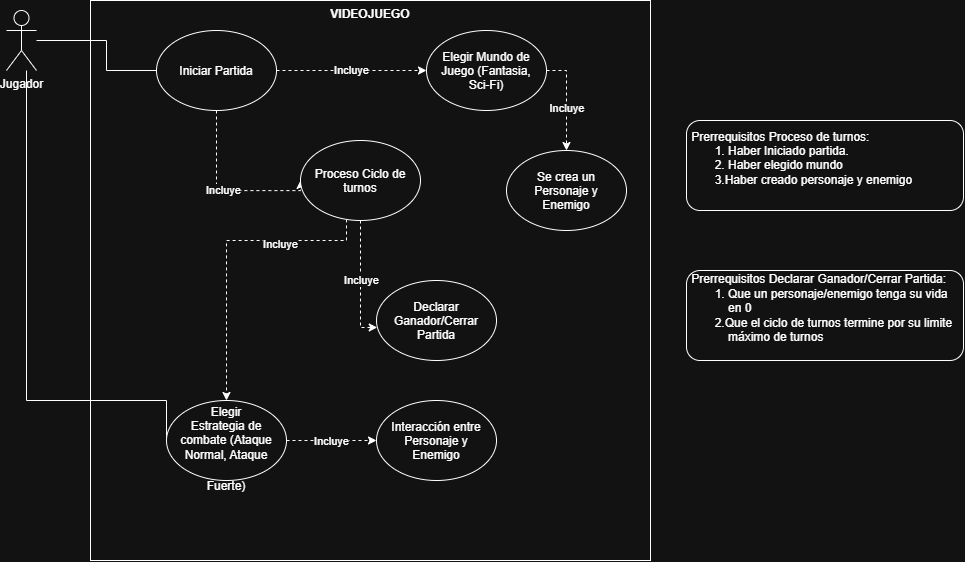

The diagram above was exported from draw.io. Its source (the exported page's mxGraphModel, read from the mxfile embedded in the PNG):
<mxGraphModel dx="984" dy="572" grid="1" gridSize="10" guides="1" tooltips="1" connect="1" arrows="1" fold="1" page="1" pageScale="1" pageWidth="827" pageHeight="1169" math="0" shadow="0">
  <root>
    <mxCell id="0" />
    <mxCell id="1" parent="0" />
    <mxCell id="YuuaVFitPMOm9mPmkvEt-1" parent="1" style="whiteSpace=wrap;html=1;aspect=fixed;movable=1;resizable=1;rotatable=1;deletable=1;editable=1;locked=0;connectable=1;" value="&lt;b&gt;VIDEOJUEGO&lt;/b&gt;&lt;div&gt;&lt;br&gt;&lt;/div&gt;&lt;div&gt;&lt;br&gt;&lt;/div&gt;&lt;div&gt;&lt;br&gt;&lt;/div&gt;&lt;div&gt;&lt;br&gt;&lt;/div&gt;&lt;div&gt;&lt;br&gt;&lt;/div&gt;&lt;div&gt;&lt;br&gt;&lt;/div&gt;&lt;div&gt;&lt;br&gt;&lt;/div&gt;&lt;div&gt;&lt;br&gt;&lt;/div&gt;&lt;div&gt;&lt;br&gt;&lt;/div&gt;&lt;div&gt;&lt;br&gt;&lt;/div&gt;&lt;div&gt;&lt;br&gt;&lt;/div&gt;&lt;div&gt;&lt;br&gt;&lt;/div&gt;&lt;div&gt;&lt;br&gt;&lt;/div&gt;&lt;div&gt;&lt;br&gt;&lt;/div&gt;&lt;div&gt;&lt;br&gt;&lt;/div&gt;&lt;div&gt;&lt;br&gt;&lt;/div&gt;&lt;div&gt;&lt;br&gt;&lt;/div&gt;&lt;div&gt;&lt;br&gt;&lt;/div&gt;&lt;div&gt;&lt;br&gt;&lt;/div&gt;&lt;div&gt;&lt;br&gt;&lt;/div&gt;&lt;div&gt;&lt;br&gt;&lt;/div&gt;&lt;div&gt;&lt;br&gt;&lt;/div&gt;&lt;div&gt;&lt;br&gt;&lt;/div&gt;&lt;div&gt;&lt;br&gt;&lt;/div&gt;&lt;div&gt;&lt;br&gt;&lt;/div&gt;&lt;div&gt;&lt;br&gt;&lt;/div&gt;&lt;div&gt;&lt;br&gt;&lt;/div&gt;&lt;div&gt;&lt;br&gt;&lt;/div&gt;&lt;div&gt;&lt;br&gt;&lt;/div&gt;&lt;div&gt;&lt;br&gt;&lt;/div&gt;&lt;div&gt;&lt;br&gt;&lt;/div&gt;&lt;div&gt;&amp;nbsp; &amp;nbsp;&lt;/div&gt;&lt;div&gt;&lt;br&gt;&lt;/div&gt;&lt;div&gt;&lt;br&gt;&lt;/div&gt;&lt;div&gt;&lt;br&gt;&lt;/div&gt;&lt;div&gt;&lt;br&gt;&lt;/div&gt;&lt;div&gt;&lt;br&gt;&lt;/div&gt;" vertex="1">
      <mxGeometry height="560" width="560" x="204" y="80" as="geometry" />
    </mxCell>
    <mxCell id="yFcuG9TgRyR16fHBVsei-3" edge="1" parent="1" source="YuuaVFitPMOm9mPmkvEt-2" style="edgeStyle=orthogonalEdgeStyle;rounded=0;orthogonalLoop=1;jettySize=auto;html=1;entryX=0;entryY=0.5;entryDx=0;entryDy=0;endArrow=none;endFill=0;" target="yFcuG9TgRyR16fHBVsei-2">
      <mxGeometry relative="1" as="geometry">
        <Array as="points">
          <mxPoint x="220.04" y="120" />
          <mxPoint x="220.04" y="150" />
        </Array>
      </mxGeometry>
    </mxCell>
    <mxCell id="yFcuG9TgRyR16fHBVsei-12" edge="1" parent="1" source="YuuaVFitPMOm9mPmkvEt-2" style="edgeStyle=orthogonalEdgeStyle;rounded=0;orthogonalLoop=1;jettySize=auto;html=1;entryX=0;entryY=0.5;entryDx=0;entryDy=0;endArrow=none;endFill=0;" target="YuuaVFitPMOm9mPmkvEt-5">
      <mxGeometry relative="1" as="geometry">
        <Array as="points">
          <mxPoint x="140.04" y="480" />
        </Array>
      </mxGeometry>
    </mxCell>
    <mxCell id="YuuaVFitPMOm9mPmkvEt-2" parent="1" style="shape=umlActor;verticalLabelPosition=bottom;verticalAlign=top;html=1;outlineConnect=0;" value="Jugador&lt;div&gt;&lt;br&gt;&lt;/div&gt;" vertex="1">
      <mxGeometry height="60" width="30" x="120" y="90" as="geometry" />
    </mxCell>
    <mxCell id="YuuaVFitPMOm9mPmkvEt-7" edge="1" parent="1" source="YuuaVFitPMOm9mPmkvEt-4" style="edgeStyle=orthogonalEdgeStyle;rounded=0;orthogonalLoop=1;jettySize=auto;html=1;entryX=0.5;entryY=0;entryDx=0;entryDy=0;dashed=1;exitX=1;exitY=0.5;exitDx=0;exitDy=0;" target="YuuaVFitPMOm9mPmkvEt-6">
      <mxGeometry relative="1" as="geometry">
        <mxPoint x="414" y="265" as="sourcePoint" />
        <mxPoint x="544" y="220" as="targetPoint" />
      </mxGeometry>
    </mxCell>
    <mxCell id="YuuaVFitPMOm9mPmkvEt-8" connectable="0" parent="YuuaVFitPMOm9mPmkvEt-7" style="edgeLabel;html=1;align=center;verticalAlign=middle;resizable=0;points=[];" value="Incluye&amp;nbsp;" vertex="1">
      <mxGeometry relative="1" x="0.1333" y="1" as="geometry">
        <mxPoint as="offset" />
      </mxGeometry>
    </mxCell>
    <mxCell id="yFcuG9TgRyR16fHBVsei-7" edge="1" parent="1" source="yFcuG9TgRyR16fHBVsei-2" style="edgeStyle=orthogonalEdgeStyle;rounded=0;orthogonalLoop=1;jettySize=auto;html=1;dashed=1;exitX=0.5;exitY=1;exitDx=0;exitDy=0;entryX=0;entryY=0.5;entryDx=0;entryDy=0;" target="yFcuG9TgRyR16fHBVsei-6" value="In&lt;span style=&quot;background-color: light-dark(#ffffff, var(--ge-dark-color, #121212)); color: light-dark(rgb(0, 0, 0), rgb(255, 255, 255));&quot;&gt;cluye&lt;/span&gt;">
      <mxGeometry relative="1" as="geometry">
        <Array as="points">
          <mxPoint x="330" y="270.07" />
        </Array>
      </mxGeometry>
    </mxCell>
    <mxCell id="YuuaVFitPMOm9mPmkvEt-4" parent="1" style="ellipse;whiteSpace=wrap;html=1;shapeInside=1;" value="Elegir Mundo de Juego (Fantasia, Sci-Fi)" vertex="1">
      <mxGeometry height="80" width="120" x="540" y="110" as="geometry" />
    </mxCell>
    <mxCell id="YuuaVFitPMOm9mPmkvEt-13" edge="1" parent="1" source="YuuaVFitPMOm9mPmkvEt-5" style="edgeStyle=orthogonalEdgeStyle;rounded=0;orthogonalLoop=1;jettySize=auto;html=1;entryX=0;entryY=0.5;entryDx=0;entryDy=0;dashed=1;" target="YuuaVFitPMOm9mPmkvEt-12">
      <mxGeometry relative="1" as="geometry" />
    </mxCell>
    <mxCell id="YuuaVFitPMOm9mPmkvEt-14" connectable="0" parent="YuuaVFitPMOm9mPmkvEt-13" style="edgeLabel;html=1;align=center;verticalAlign=middle;resizable=0;points=[];" value="Incluye" vertex="1">
      <mxGeometry relative="1" x="0.4571" as="geometry">
        <mxPoint x="-22" as="offset" />
      </mxGeometry>
    </mxCell>
    <mxCell id="YuuaVFitPMOm9mPmkvEt-5" parent="1" style="ellipse;whiteSpace=wrap;html=1;shapeInside=1;" value="Elegir Estrategia de combate (Ataque Normal, Ataque Fuerte)" vertex="1">
      <mxGeometry height="80" width="120" x="280" y="480" as="geometry" />
    </mxCell>
    <mxCell id="YuuaVFitPMOm9mPmkvEt-6" parent="1" style="ellipse;whiteSpace=wrap;html=1;shapeInside=1;" value="Se crea un Personaje y Enemigo" vertex="1">
      <mxGeometry height="80" width="120" x="620" y="230" as="geometry" />
    </mxCell>
    <mxCell id="YuuaVFitPMOm9mPmkvEt-12" parent="1" style="ellipse;whiteSpace=wrap;html=1;shapeInside=1;" value="Interacción entre Personaje y Enemigo" vertex="1">
      <mxGeometry height="80" width="120" x="490" y="480" as="geometry" />
    </mxCell>
    <mxCell id="yFcuG9TgRyR16fHBVsei-5" edge="1" parent="1" source="yFcuG9TgRyR16fHBVsei-2" style="edgeStyle=orthogonalEdgeStyle;rounded=0;orthogonalLoop=1;jettySize=auto;html=1;entryX=0;entryY=0.5;entryDx=0;entryDy=0;dashed=1;" target="YuuaVFitPMOm9mPmkvEt-4" value="Incluye">
      <mxGeometry relative="1" as="geometry" />
    </mxCell>
    <mxCell id="yFcuG9TgRyR16fHBVsei-2" parent="1" style="ellipse;whiteSpace=wrap;html=1;shapeInside=1;" value="Iniciar Partida" vertex="1">
      <mxGeometry height="80" width="120" x="270" y="110" as="geometry" />
    </mxCell>
    <mxCell id="yFcuG9TgRyR16fHBVsei-10" edge="1" parent="1" source="yFcuG9TgRyR16fHBVsei-6" style="edgeStyle=orthogonalEdgeStyle;rounded=0;orthogonalLoop=1;jettySize=auto;html=1;entryX=0.5;entryY=0;entryDx=0;entryDy=0;dashed=1;" target="YuuaVFitPMOm9mPmkvEt-5">
      <mxGeometry relative="1" as="geometry">
        <Array as="points">
          <mxPoint x="460.04" y="320" />
          <mxPoint x="340.04" y="320" />
        </Array>
      </mxGeometry>
    </mxCell>
    <mxCell id="yFcuG9TgRyR16fHBVsei-11" connectable="0" parent="yFcuG9TgRyR16fHBVsei-10" style="edgeLabel;html=1;align=center;verticalAlign=middle;resizable=0;points=[];" value="Incluye" vertex="1">
      <mxGeometry relative="1" x="-0.4168" y="3" as="geometry">
        <mxPoint as="offset" />
      </mxGeometry>
    </mxCell>
    <mxCell id="yFcuG9TgRyR16fHBVsei-6" parent="1" style="ellipse;whiteSpace=wrap;html=1;shapeInside=1;" value="Proceso Ciclo de turnos" vertex="1">
      <mxGeometry height="80" width="120" x="414" y="220" as="geometry" />
    </mxCell>
    <mxCell id="yFcuG9TgRyR16fHBVsei-9" parent="1" style="rounded=1;whiteSpace=wrap;html=1;align=left;" value="&amp;nbsp;Prerrequisitos Proceso de turnos:&amp;nbsp;&lt;div&gt;&amp;nbsp; &lt;span style=&quot;white-space: pre;&quot;&gt;&#09;&lt;/span&gt;1. Haber Iniciado partida.&lt;/div&gt;&lt;div&gt;&lt;span style=&quot;white-space: pre;&quot;&gt;&#09;&lt;/span&gt;2. Haber elegido mundo&lt;/div&gt;&lt;div&gt;&lt;span style=&quot;white-space: pre;&quot;&gt;&#09;&lt;/span&gt;3.Haber creado personaje y enemigo&lt;/div&gt;&lt;div&gt;&lt;br&gt;&lt;/div&gt;" vertex="1">
      <mxGeometry height="90" width="277" x="800" y="200" as="geometry" />
    </mxCell>
    <mxCell id="yFcuG9TgRyR16fHBVsei-14" parent="1" style="ellipse;whiteSpace=wrap;html=1;shapeInside=1;" value="Declarar Ganador/Cerrar Partida" vertex="1">
      <mxGeometry height="80" width="120" x="490" y="360" as="geometry" />
    </mxCell>
    <mxCell id="yFcuG9TgRyR16fHBVsei-15" edge="1" parent="1" source="yFcuG9TgRyR16fHBVsei-6" style="edgeStyle=orthogonalEdgeStyle;rounded=0;orthogonalLoop=1;jettySize=auto;html=1;entryX=0.006;entryY=0.587;entryDx=0;entryDy=0;entryPerimeter=0;dashed=1;" target="yFcuG9TgRyR16fHBVsei-14">
      <mxGeometry relative="1" as="geometry">
        <Array as="points">
          <mxPoint x="474.04" y="407.04" />
        </Array>
      </mxGeometry>
    </mxCell>
    <mxCell id="yFcuG9TgRyR16fHBVsei-16" connectable="0" parent="yFcuG9TgRyR16fHBVsei-15" style="edgeLabel;html=1;align=center;verticalAlign=middle;resizable=0;points=[];" value="Incluye" vertex="1">
      <mxGeometry relative="1" x="-0.3986" y="2" as="geometry">
        <mxPoint x="-2" y="22" as="offset" />
      </mxGeometry>
    </mxCell>
    <mxCell id="yFcuG9TgRyR16fHBVsei-17" parent="1" style="rounded=1;whiteSpace=wrap;html=1;align=left;" value="&amp;nbsp;Prerrequisitos Declarar Ganador/Cerrar Partida:&amp;nbsp;&lt;div&gt;&amp;nbsp; &lt;span style=&quot;white-space: pre;&quot;&gt;&#09;&lt;/span&gt;1. Que un personaje/enemigo tenga su vida &lt;span style=&quot;white-space: pre;&quot;&gt;&#09;&lt;/span&gt;&amp;nbsp; &amp;nbsp; &amp;nbsp; &amp;nbsp; &amp;nbsp; &amp;nbsp; &amp;nbsp; en 0&lt;/div&gt;&lt;div&gt;&lt;span style=&quot;white-space: pre;&quot;&gt;&#09;&lt;/span&gt;2.Que el ciclo de turnos termine por su limite &lt;span style=&quot;white-space: pre;&quot;&gt;&#09;&lt;/span&gt;&amp;nbsp; &amp;nbsp; máximo de turnos&amp;nbsp;&lt;/div&gt;&lt;div&gt;&lt;span style=&quot;white-space: pre;&quot;&gt;&#09;&lt;/span&gt;&lt;/div&gt;" vertex="1">
      <mxGeometry height="90" width="277" x="800" y="350" as="geometry" />
    </mxCell>
  </root>
</mxGraphModel>